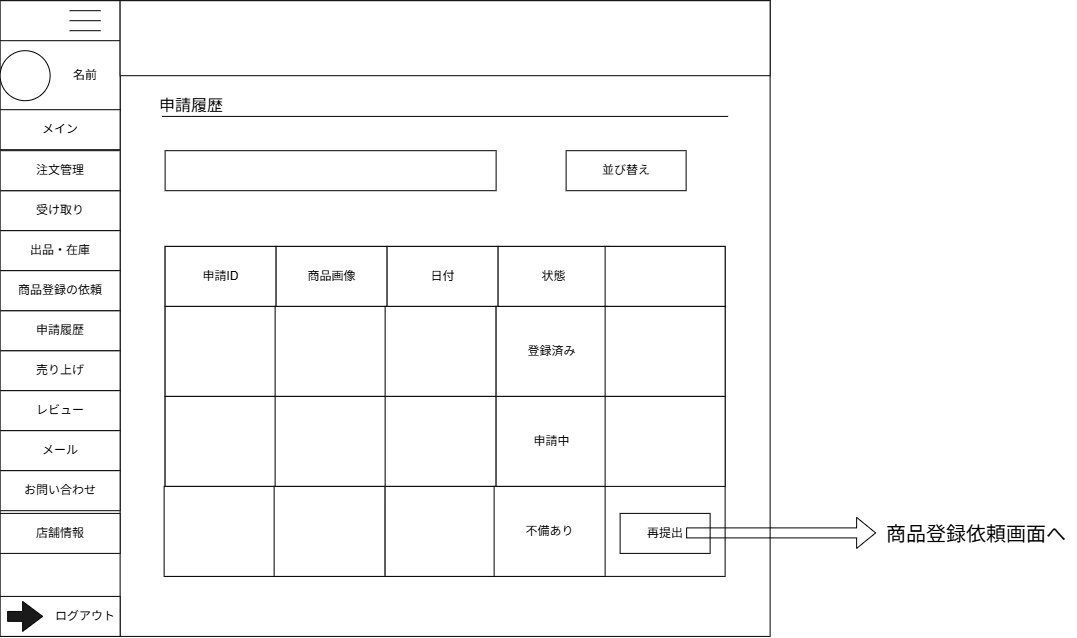

The diagram above was exported from draw.io. Its source (the exported page's mxGraphModel, read from the mxfile embedded in the PNG):
<mxGraphModel dx="-463" dy="259" grid="1" gridSize="10" guides="1" tooltips="1" connect="1" arrows="1" fold="1" page="1" pageScale="1" pageWidth="827" pageHeight="1169" math="0" shadow="0">
  <root>
    <mxCell id="0" />
    <mxCell id="1" parent="0" />
    <mxCell id="hYvsZkjnJoCVQB1nOz56-599" parent="1" style="rounded=0;whiteSpace=wrap;html=1;" value="" vertex="1">
      <mxGeometry height="635.71" width="770" x="2101.6206896551726" y="2333.186551724138" as="geometry" />
    </mxCell>
    <mxCell id="hYvsZkjnJoCVQB1nOz56-600" parent="1" style="rounded=0;whiteSpace=wrap;html=1;" value="" vertex="1">
      <mxGeometry height="635.71" width="120" x="2101.6206896551726" y="2333.186551724138" as="geometry" />
    </mxCell>
    <mxCell id="hYvsZkjnJoCVQB1nOz56-601" parent="1" style="rounded=0;whiteSpace=wrap;html=1;" value="" vertex="1">
      <mxGeometry height="70" width="120" x="2101.6206896551726" y="2373.190669371197" as="geometry" />
    </mxCell>
    <mxCell id="hYvsZkjnJoCVQB1nOz56-602" parent="1" style="shape=partialRectangle;whiteSpace=wrap;html=1;right=0;top=0;bottom=0;fillColor=none;routingCenterX=-0.5;rotation=90;" value="" vertex="1">
      <mxGeometry height="30" width="10" x="2181.6206896551726" y="2333.190669371197" as="geometry" />
    </mxCell>
    <mxCell id="hYvsZkjnJoCVQB1nOz56-603" parent="1" style="shape=partialRectangle;whiteSpace=wrap;html=1;right=0;top=0;bottom=0;fillColor=none;routingCenterX=-0.5;rotation=90;" value="" vertex="1">
      <mxGeometry height="30" width="10" x="2181.6206896551726" y="2343.190669371197" as="geometry" />
    </mxCell>
    <mxCell id="hYvsZkjnJoCVQB1nOz56-604" parent="1" style="shape=partialRectangle;whiteSpace=wrap;html=1;right=0;top=0;bottom=0;fillColor=none;routingCenterX=-0.5;rotation=90;" value="" vertex="1">
      <mxGeometry height="30" width="10" x="2181.6206896551726" y="2353.190669371197" as="geometry" />
    </mxCell>
    <mxCell id="hYvsZkjnJoCVQB1nOz56-605" parent="1" style="ellipse;whiteSpace=wrap;html=1;shapeInside=1;aspect=fixed;" value="" vertex="1">
      <mxGeometry height="50" width="50" x="2101.6206896551726" y="2383.190669371197" as="geometry" />
    </mxCell>
    <mxCell id="hYvsZkjnJoCVQB1nOz56-606" parent="1" style="rounded=0;whiteSpace=wrap;html=1;" value="メイン" vertex="1">
      <mxGeometry height="40" width="120" x="2101.6206896551726" y="2442.190669371197" as="geometry" />
    </mxCell>
    <mxCell id="hYvsZkjnJoCVQB1nOz56-607" parent="1" style="rounded=0;whiteSpace=wrap;html=1;" value="受け取り" vertex="1">
      <mxGeometry height="40" width="120" x="2101.6206896551726" y="2523.190669371197" as="geometry" />
    </mxCell>
    <mxCell id="hYvsZkjnJoCVQB1nOz56-608" parent="1" style="rounded=0;whiteSpace=wrap;html=1;" value="注文管理" vertex="1">
      <mxGeometry height="40" width="120" x="2101.6206896551726" y="2483.190669371197" as="geometry" />
    </mxCell>
    <mxCell id="hYvsZkjnJoCVQB1nOz56-609" parent="1" style="rounded=0;whiteSpace=wrap;html=1;" value="売り上げ" vertex="1">
      <mxGeometry height="40" width="120" x="2101.6206896551726" y="2683.190669371197" as="geometry" />
    </mxCell>
    <mxCell id="hYvsZkjnJoCVQB1nOz56-610" parent="1" style="rounded=0;whiteSpace=wrap;html=1;" value="申請履歴" vertex="1">
      <mxGeometry height="40" width="120" x="2101.6206896551726" y="2643.190669371197" as="geometry" />
    </mxCell>
    <mxCell id="hYvsZkjnJoCVQB1nOz56-611" parent="1" style="rounded=0;whiteSpace=wrap;html=1;" value="出品・在庫" vertex="1">
      <mxGeometry height="40" width="120" x="2101.6206896551726" y="2563.190669371197" as="geometry" />
    </mxCell>
    <mxCell id="hYvsZkjnJoCVQB1nOz56-612" parent="1" style="rounded=0;whiteSpace=wrap;html=1;" value="" vertex="1">
      <mxGeometry height="40" width="120" x="2101.6206896551726" y="2928.900669371197" as="geometry" />
    </mxCell>
    <mxCell id="hYvsZkjnJoCVQB1nOz56-613" parent="1" style="text;html=1;whiteSpace=wrap;strokeColor=none;fillColor=none;align=center;verticalAlign=middle;rounded=0;" value="ログアウト" vertex="1">
      <mxGeometry height="40" width="70" x="2151.6206896551726" y="2928.900669371197" as="geometry" />
    </mxCell>
    <mxCell id="hYvsZkjnJoCVQB1nOz56-614" parent="1" style="html=1;shadow=0;dashed=0;align=center;verticalAlign=middle;shape=mxgraph.arrows2.arrow;dy=0.67;dx=20;notch=0;fillColor=#1A1A1A;" value="" vertex="1">
      <mxGeometry height="30" width="35" x="2109.1206896551726" y="2933.900669371197" as="geometry" />
    </mxCell>
    <mxCell id="hYvsZkjnJoCVQB1nOz56-615" parent="1" style="rounded=0;whiteSpace=wrap;html=1;" value="レビュー" vertex="1">
      <mxGeometry height="40" width="120" x="2101.6206896551726" y="2723.190669371197" as="geometry" />
    </mxCell>
    <mxCell id="hYvsZkjnJoCVQB1nOz56-616" parent="1" style="rounded=0;whiteSpace=wrap;html=1;" value="商品登録の依頼" vertex="1">
      <mxGeometry height="40" width="120" x="2101.6206896551726" y="2603.190669371197" as="geometry" />
    </mxCell>
    <mxCell id="hYvsZkjnJoCVQB1nOz56-617" parent="1" style="rounded=0;whiteSpace=wrap;html=1;" value="" vertex="1">
      <mxGeometry height="75" width="650" x="2221.6206896551726" y="2333.190669371197" as="geometry" />
    </mxCell>
    <mxCell id="hYvsZkjnJoCVQB1nOz56-618" parent="1" style="text;html=1;whiteSpace=wrap;strokeColor=none;fillColor=none;align=center;verticalAlign=middle;rounded=0;autosize=1;resizable=0;" value="名前" vertex="1">
      <mxGeometry height="30" width="50" x="2161.6206896551726" y="2393.190669371197" as="geometry" />
    </mxCell>
    <mxCell id="hYvsZkjnJoCVQB1nOz56-619" parent="1" style="text;html=1;whiteSpace=wrap;strokeColor=none;fillColor=none;align=center;verticalAlign=middle;rounded=0;autosize=1;resizable=0;" value="&lt;span style=&quot;font-size: 16px;&quot;&gt;申請履歴&lt;/span&gt;" vertex="1">
      <mxGeometry height="30" width="90" x="2247.6206896551726" y="2423.186551724138" as="geometry" />
    </mxCell>
    <mxCell id="hYvsZkjnJoCVQB1nOz56-620" edge="1" parent="1" style="endArrow=none;html=1;rounded=0;fontSize=12;startSize=8;endSize=8;curved=1;" value="">
      <mxGeometry height="50" relative="1" width="50" as="geometry">
        <mxPoint x="2263.6206896551726" y="2448.896551724138" as="sourcePoint" />
        <mxPoint x="2829.6206896551726" y="2448.896551724138" as="targetPoint" />
      </mxGeometry>
    </mxCell>
    <mxCell id="hYvsZkjnJoCVQB1nOz56-621" parent="1" style="rounded=0;whiteSpace=wrap;html=1;" value="メール" vertex="1">
      <mxGeometry height="40" width="120" x="2101.6206896551726" y="2763.186551724138" as="geometry" />
    </mxCell>
    <mxCell id="hYvsZkjnJoCVQB1nOz56-622" parent="1" style="rounded=0;whiteSpace=wrap;html=1;" value="お問い合わせ" vertex="1">
      <mxGeometry height="40" width="120" x="2101.6206896551726" y="2803.186551724138" as="geometry" />
    </mxCell>
    <mxCell id="hYvsZkjnJoCVQB1nOz56-623" parent="1" style="rounded=0;whiteSpace=wrap;html=1;" value="店舗情報" vertex="1">
      <mxGeometry height="40" width="120" x="2101.6206896551726" y="2845.896551724138" as="geometry" />
    </mxCell>
    <mxCell id="hYvsZkjnJoCVQB1nOz56-624" parent="1" style="rounded=0;whiteSpace=wrap;html=1;" value="" vertex="1">
      <mxGeometry height="330" width="560" x="2266.6206896551726" y="2578.896551724138" as="geometry" />
    </mxCell>
    <mxCell id="hYvsZkjnJoCVQB1nOz56-625" parent="1" style="rounded=0;whiteSpace=wrap;html=1;" value="" vertex="1">
      <mxGeometry height="40" width="331" x="2266.6206896551726" y="2483.186551724138" as="geometry" />
    </mxCell>
    <mxCell id="hYvsZkjnJoCVQB1nOz56-626" parent="1" style="rounded=0;whiteSpace=wrap;html=1;" value="並び替え" vertex="1">
      <mxGeometry height="40" width="120" x="2667.6206896551726" y="2483.186551724138" as="geometry" />
    </mxCell>
    <mxCell id="hYvsZkjnJoCVQB1nOz56-627" parent="1" style="rounded=0;whiteSpace=wrap;html=1;" value="申請ID" vertex="1">
      <mxGeometry height="60" width="111" x="2266.6206896551726" y="2578.896551724138" as="geometry" />
    </mxCell>
    <mxCell id="hYvsZkjnJoCVQB1nOz56-628" parent="1" style="rounded=0;whiteSpace=wrap;html=1;" value="商品画像" vertex="1">
      <mxGeometry height="60" width="111" x="2377.6206896551726" y="2578.896551724138" as="geometry" />
    </mxCell>
    <mxCell id="hYvsZkjnJoCVQB1nOz56-629" parent="1" style="rounded=0;whiteSpace=wrap;html=1;" value="日付" vertex="1">
      <mxGeometry height="60" width="111" x="2488.6206896551726" y="2578.896551724138" as="geometry" />
    </mxCell>
    <mxCell id="hYvsZkjnJoCVQB1nOz56-630" parent="1" style="rounded=0;whiteSpace=wrap;html=1;" value="状態" vertex="1">
      <mxGeometry height="60" width="111" x="2599.6206896551726" y="2578.896551724138" as="geometry" />
    </mxCell>
    <mxCell id="hYvsZkjnJoCVQB1nOz56-631" parent="1" style="rounded=0;whiteSpace=wrap;html=1;" value="" vertex="1">
      <mxGeometry height="60" width="120" x="2706.6206896551726" y="2578.896551724138" as="geometry" />
    </mxCell>
    <mxCell id="hYvsZkjnJoCVQB1nOz56-632" parent="1" style="rounded=0;whiteSpace=wrap;html=1;" value="" vertex="1">
      <mxGeometry height="90" width="111" x="2266.6206896551726" y="2638.896551724138" as="geometry" />
    </mxCell>
    <mxCell id="hYvsZkjnJoCVQB1nOz56-633" parent="1" style="rounded=0;whiteSpace=wrap;html=1;" value="" vertex="1">
      <mxGeometry height="90" width="111" x="2266.6206896551726" y="2728.896551724138" as="geometry" />
    </mxCell>
    <mxCell id="hYvsZkjnJoCVQB1nOz56-634" parent="1" style="rounded=0;whiteSpace=wrap;html=1;" value="" vertex="1">
      <mxGeometry height="90" width="111" x="2376.6206896551726" y="2638.896551724138" as="geometry" />
    </mxCell>
    <mxCell id="hYvsZkjnJoCVQB1nOz56-635" parent="1" style="rounded=0;whiteSpace=wrap;html=1;" value="" vertex="1">
      <mxGeometry height="90" width="111" x="2376.6206896551726" y="2728.896551724138" as="geometry" />
    </mxCell>
    <mxCell id="hYvsZkjnJoCVQB1nOz56-636" parent="1" style="rounded=0;whiteSpace=wrap;html=1;" value="" vertex="1">
      <mxGeometry height="90" width="111" x="2486.6206896551726" y="2638.896551724138" as="geometry" />
    </mxCell>
    <mxCell id="hYvsZkjnJoCVQB1nOz56-637" parent="1" style="rounded=0;whiteSpace=wrap;html=1;" value="" vertex="1">
      <mxGeometry height="90" width="111" x="2486.6206896551726" y="2728.896551724138" as="geometry" />
    </mxCell>
    <mxCell id="hYvsZkjnJoCVQB1nOz56-638" parent="1" style="rounded=0;whiteSpace=wrap;html=1;" value="登録済み" vertex="1">
      <mxGeometry height="90" width="111" x="2597.6206896551726" y="2638.896551724138" as="geometry" />
    </mxCell>
    <mxCell id="hYvsZkjnJoCVQB1nOz56-639" parent="1" style="rounded=0;whiteSpace=wrap;html=1;" value="申請中" vertex="1">
      <mxGeometry height="90" width="111" x="2597.6206896551726" y="2728.896551724138" as="geometry" />
    </mxCell>
    <mxCell id="hYvsZkjnJoCVQB1nOz56-640" parent="1" style="rounded=0;whiteSpace=wrap;html=1;" value="" vertex="1">
      <mxGeometry height="90" width="120" x="2706.6206896551726" y="2638.896551724138" as="geometry" />
    </mxCell>
    <mxCell id="hYvsZkjnJoCVQB1nOz56-641" parent="1" style="rounded=0;whiteSpace=wrap;html=1;" value="" vertex="1">
      <mxGeometry height="90" width="111" x="2265.6206896551726" y="2818.896551724138" as="geometry" />
    </mxCell>
    <mxCell id="hYvsZkjnJoCVQB1nOz56-642" parent="1" style="rounded=0;whiteSpace=wrap;html=1;" value="" vertex="1">
      <mxGeometry height="90" width="111" x="2375.6206896551726" y="2818.896551724138" as="geometry" />
    </mxCell>
    <mxCell id="hYvsZkjnJoCVQB1nOz56-643" parent="1" style="rounded=0;whiteSpace=wrap;html=1;" value="" vertex="1">
      <mxGeometry height="90" width="111" x="2486.6206896551726" y="2818.896551724138" as="geometry" />
    </mxCell>
    <mxCell id="hYvsZkjnJoCVQB1nOz56-644" parent="1" style="rounded=0;whiteSpace=wrap;html=1;" value="不備あり" vertex="1">
      <mxGeometry height="90" width="111" x="2595.6206896551726" y="2818.896551724138" as="geometry" />
    </mxCell>
    <mxCell id="hYvsZkjnJoCVQB1nOz56-645" parent="1" style="rounded=0;whiteSpace=wrap;html=1;" value="" vertex="1">
      <mxGeometry height="90" width="120" x="2706.6206896551726" y="2728.896551724138" as="geometry" />
    </mxCell>
    <mxCell id="hYvsZkjnJoCVQB1nOz56-646" parent="1" style="rounded=0;whiteSpace=wrap;html=1;" value="再提出" vertex="1">
      <mxGeometry height="40" width="90" x="2721.6206896551726" y="2845.896551724138" as="geometry" />
    </mxCell>
    <mxCell id="hYvsZkjnJoCVQB1nOz56-647" edge="1" parent="1" style="shape=flexArrow;endArrow=classic;html=1;rounded=0;" value="">
      <mxGeometry height="50" relative="1" width="50" as="geometry">
        <mxPoint x="2787.6206896551726" y="2865.396551724138" as="sourcePoint" />
        <mxPoint x="2977.6206896551726" y="2865.396551724138" as="targetPoint" />
      </mxGeometry>
    </mxCell>
    <mxCell id="hYvsZkjnJoCVQB1nOz56-648" parent="1" style="text;html=1;whiteSpace=wrap;strokeColor=none;fillColor=none;align=center;verticalAlign=middle;rounded=0;autosize=1;resizable=0;" value="&lt;font style=&quot;font-size: 20px;&quot;&gt;商品登録依頼画面へ&lt;/font&gt;" vertex="1">
      <mxGeometry height="40" width="200" x="2977.6206896551726" y="2845.896551724138" as="geometry" />
    </mxCell>
  </root>
</mxGraphModel>